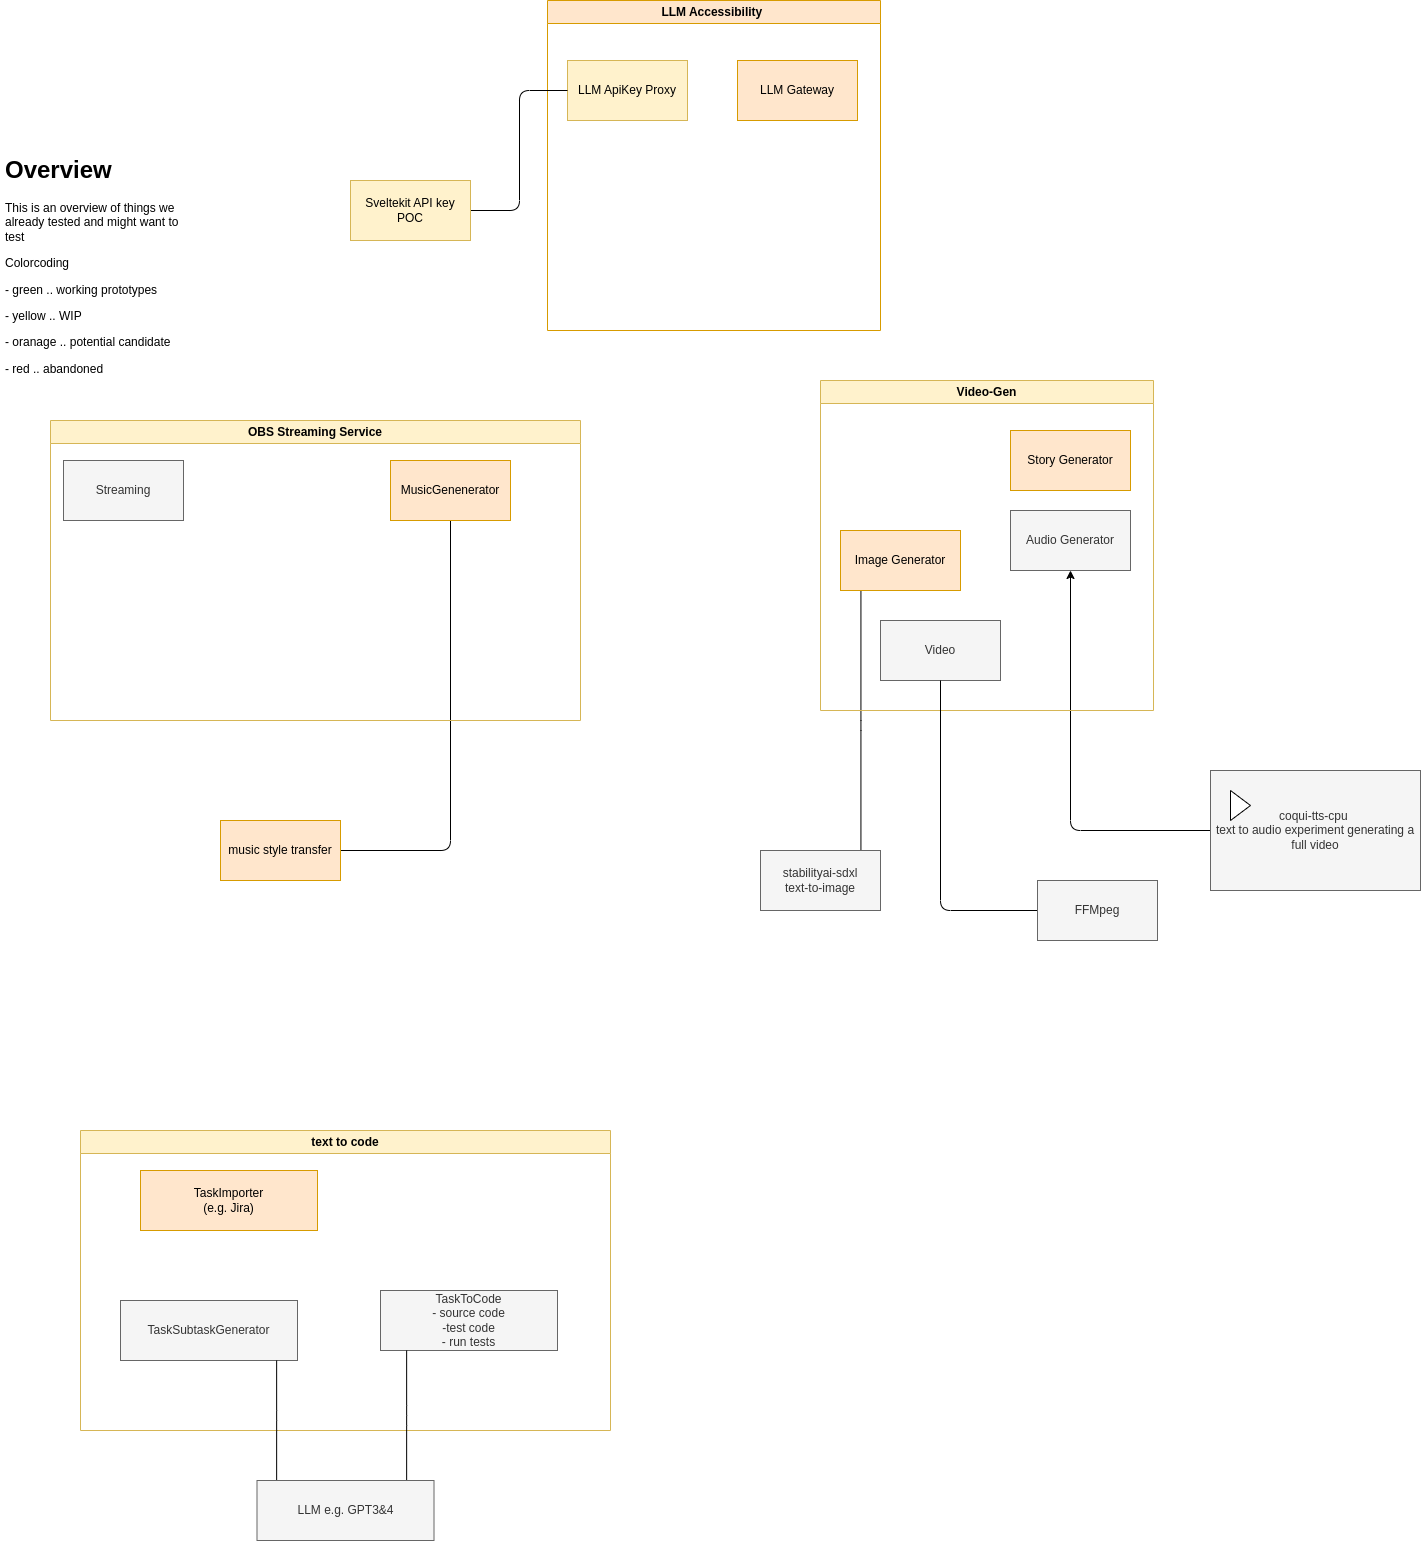

The diagram above was exported from draw.io. Its source (the exported page's mxGraphModel, read from the mxfile embedded in the PNG):
<mxGraphModel dx="1831" dy="1890" grid="1" gridSize="10" guides="1" tooltips="1" connect="1" arrows="1" fold="1" page="1" pageScale="1" pageWidth="827" pageHeight="1169" math="0" shadow="0">
  <root>
    <mxCell id="0" />
    <mxCell id="1" parent="0" />
    <mxCell id="16" style="edgeStyle=orthogonalEdgeStyle;html=1;entryX=0.5;entryY=1;entryDx=0;entryDy=0;" edge="1" parent="1" source="2" target="15">
      <mxGeometry relative="1" as="geometry" />
    </mxCell>
    <mxCell id="2" value="coqui-tts-cpu&amp;nbsp;&lt;br&gt;text to audio experiment generating a full video" style="html=1;whiteSpace=wrap;container=1;recursiveResize=0;collapsible=0;fillColor=#f5f5f5;fontColor=#333333;strokeColor=#666666;" parent="1" vertex="1">
      <mxGeometry x="1000" y="390" width="210" height="120" as="geometry" />
    </mxCell>
    <mxCell id="3" value="" style="triangle;html=1;whiteSpace=wrap;" parent="2" vertex="1">
      <mxGeometry x="20" y="20" width="20" height="30" as="geometry" />
    </mxCell>
    <mxCell id="13" style="edgeStyle=elbowEdgeStyle;html=1;startArrow=none;endArrow=none;" edge="1" parent="1" source="6" target="12">
      <mxGeometry relative="1" as="geometry" />
    </mxCell>
    <UserObject label="stabilityai-sdxl &lt;br&gt;text-to-image" treeRoot="1" id="6">
      <mxCell style="whiteSpace=wrap;html=1;align=center;treeFolding=1;treeMoving=1;newEdgeStyle={&quot;edgeStyle&quot;:&quot;elbowEdgeStyle&quot;,&quot;startArrow&quot;:&quot;none&quot;,&quot;endArrow&quot;:&quot;none&quot;};fillColor=#f5f5f5;fontColor=#333333;strokeColor=#666666;" parent="1" vertex="1">
        <mxGeometry x="550" y="470" width="120" height="60" as="geometry" />
      </mxCell>
    </UserObject>
    <mxCell id="7" value="&lt;h1&gt;Overview&lt;/h1&gt;&lt;p&gt;This is an overview of things we already tested and might want to test&lt;/p&gt;&lt;p&gt;Colorcoding&lt;/p&gt;&lt;p&gt;- green .. working prototypes&lt;/p&gt;&lt;p&gt;- yellow .. WIP&lt;/p&gt;&lt;p&gt;- oranage .. potential candidate&lt;/p&gt;&lt;p&gt;- red .. abandoned&lt;/p&gt;" style="text;html=1;strokeColor=none;fillColor=none;spacing=5;spacingTop=-20;whiteSpace=wrap;overflow=hidden;rounded=0;" parent="1" vertex="1">
      <mxGeometry x="-210" y="-230" width="190" height="280" as="geometry" />
    </mxCell>
    <mxCell id="21" style="edgeStyle=orthogonalEdgeStyle;html=1;startArrow=none;endArrow=none;entryX=0.5;entryY=1;entryDx=0;entryDy=0;" edge="1" parent="1" source="8" target="20">
      <mxGeometry relative="1" as="geometry" />
    </mxCell>
    <UserObject label="music style transfer" treeRoot="1" id="8">
      <mxCell style="whiteSpace=wrap;html=1;align=center;treeFolding=1;treeMoving=1;newEdgeStyle={&quot;edgeStyle&quot;:&quot;elbowEdgeStyle&quot;,&quot;startArrow&quot;:&quot;none&quot;,&quot;endArrow&quot;:&quot;none&quot;};fillColor=#ffe6cc;strokeColor=#d79b00;" parent="1" vertex="1">
        <mxGeometry x="10" y="440" width="120" height="60" as="geometry" />
      </mxCell>
    </UserObject>
    <mxCell id="10" value="Video-Gen" style="swimlane;whiteSpace=wrap;html=1;fillColor=#fff2cc;strokeColor=#d6b656;" vertex="1" parent="1">
      <mxGeometry x="610" width="333" height="330" as="geometry" />
    </mxCell>
    <UserObject label="Image Generator" treeRoot="1" id="12">
      <mxCell style="whiteSpace=wrap;html=1;align=center;treeFolding=1;treeMoving=1;newEdgeStyle={&quot;edgeStyle&quot;:&quot;elbowEdgeStyle&quot;,&quot;startArrow&quot;:&quot;none&quot;,&quot;endArrow&quot;:&quot;none&quot;};fillColor=#ffe6cc;strokeColor=#d79b00;" vertex="1" parent="10">
        <mxGeometry x="20" y="150" width="120" height="60" as="geometry" />
      </mxCell>
    </UserObject>
    <UserObject label="Story Generator" treeRoot="1" id="14">
      <mxCell style="whiteSpace=wrap;html=1;align=center;treeFolding=1;treeMoving=1;newEdgeStyle={&quot;edgeStyle&quot;:&quot;elbowEdgeStyle&quot;,&quot;startArrow&quot;:&quot;none&quot;,&quot;endArrow&quot;:&quot;none&quot;};fillColor=#ffe6cc;strokeColor=#d79b00;" vertex="1" parent="10">
        <mxGeometry x="190" y="50" width="120" height="60" as="geometry" />
      </mxCell>
    </UserObject>
    <UserObject label="Audio Generator" treeRoot="1" id="15">
      <mxCell style="whiteSpace=wrap;html=1;align=center;treeFolding=1;treeMoving=1;newEdgeStyle={&quot;edgeStyle&quot;:&quot;elbowEdgeStyle&quot;,&quot;startArrow&quot;:&quot;none&quot;,&quot;endArrow&quot;:&quot;none&quot;};fillColor=#f5f5f5;fontColor=#333333;strokeColor=#666666;" vertex="1" parent="10">
        <mxGeometry x="190" y="130" width="120" height="60" as="geometry" />
      </mxCell>
    </UserObject>
    <UserObject label="Video" treeRoot="1" id="23">
      <mxCell style="whiteSpace=wrap;html=1;align=center;treeFolding=1;treeMoving=1;newEdgeStyle={&quot;edgeStyle&quot;:&quot;elbowEdgeStyle&quot;,&quot;startArrow&quot;:&quot;none&quot;,&quot;endArrow&quot;:&quot;none&quot;};fillColor=#f5f5f5;fontColor=#333333;strokeColor=#666666;" vertex="1" parent="10">
        <mxGeometry x="60" y="240" width="120" height="60" as="geometry" />
      </mxCell>
    </UserObject>
    <mxCell id="17" value="OBS Streaming Service" style="swimlane;whiteSpace=wrap;html=1;fillColor=#fff2cc;strokeColor=#d6b656;" vertex="1" parent="1">
      <mxGeometry x="-160" y="40" width="530" height="300" as="geometry" />
    </mxCell>
    <UserObject label="Streaming" treeRoot="1" id="18">
      <mxCell style="whiteSpace=wrap;html=1;align=center;treeFolding=1;treeMoving=1;newEdgeStyle={&quot;edgeStyle&quot;:&quot;elbowEdgeStyle&quot;,&quot;startArrow&quot;:&quot;none&quot;,&quot;endArrow&quot;:&quot;none&quot;};fillColor=#f5f5f5;fontColor=#333333;strokeColor=#666666;" vertex="1" parent="17">
        <mxGeometry x="13" y="40" width="120" height="60" as="geometry" />
      </mxCell>
    </UserObject>
    <UserObject label="MusicGenenerator" treeRoot="1" id="20">
      <mxCell style="whiteSpace=wrap;html=1;align=center;treeFolding=1;treeMoving=1;newEdgeStyle={&quot;edgeStyle&quot;:&quot;elbowEdgeStyle&quot;,&quot;startArrow&quot;:&quot;none&quot;,&quot;endArrow&quot;:&quot;none&quot;};fillColor=#ffe6cc;strokeColor=#d79b00;" vertex="1" parent="17">
        <mxGeometry x="340" y="40" width="120" height="60" as="geometry" />
      </mxCell>
    </UserObject>
    <mxCell id="30" style="edgeStyle=orthogonalEdgeStyle;html=1;startArrow=none;endArrow=none;entryX=0.5;entryY=1;entryDx=0;entryDy=0;" edge="1" parent="1" source="24" target="23">
      <mxGeometry relative="1" as="geometry" />
    </mxCell>
    <UserObject label="FFMpeg" treeRoot="1" id="24">
      <mxCell style="whiteSpace=wrap;html=1;align=center;treeFolding=1;treeMoving=1;newEdgeStyle={&quot;edgeStyle&quot;:&quot;elbowEdgeStyle&quot;,&quot;startArrow&quot;:&quot;none&quot;,&quot;endArrow&quot;:&quot;none&quot;};fillColor=#f5f5f5;fontColor=#333333;strokeColor=#666666;" vertex="1" parent="1">
        <mxGeometry x="827" y="500" width="120" height="60" as="geometry" />
      </mxCell>
    </UserObject>
    <mxCell id="31" value="LLM Accessibility&amp;nbsp;" style="swimlane;whiteSpace=wrap;html=1;fillColor=#ffe6cc;strokeColor=#d79b00;" vertex="1" parent="1">
      <mxGeometry x="337" y="-380" width="333" height="330" as="geometry" />
    </mxCell>
    <UserObject label="LLM ApiKey Proxy" treeRoot="1" id="9">
      <mxCell style="whiteSpace=wrap;html=1;align=center;treeFolding=1;treeMoving=1;newEdgeStyle={&quot;edgeStyle&quot;:&quot;elbowEdgeStyle&quot;,&quot;startArrow&quot;:&quot;none&quot;,&quot;endArrow&quot;:&quot;none&quot;};fillColor=#fff2cc;strokeColor=#d6b656;" vertex="1" parent="31">
        <mxGeometry x="20" y="60" width="120" height="60" as="geometry" />
      </mxCell>
    </UserObject>
    <UserObject label="LLM Gateway&lt;br&gt;" treeRoot="1" id="36">
      <mxCell style="whiteSpace=wrap;html=1;align=center;treeFolding=1;treeMoving=1;newEdgeStyle={&quot;edgeStyle&quot;:&quot;elbowEdgeStyle&quot;,&quot;startArrow&quot;:&quot;none&quot;,&quot;endArrow&quot;:&quot;none&quot;};fillColor=#ffe6cc;strokeColor=#d79b00;" vertex="1" parent="31">
        <mxGeometry x="190" y="60" width="120" height="60" as="geometry" />
      </mxCell>
    </UserObject>
    <mxCell id="38" style="edgeStyle=elbowEdgeStyle;html=1;startArrow=none;endArrow=none;" edge="1" parent="1" source="37" target="9">
      <mxGeometry relative="1" as="geometry" />
    </mxCell>
    <UserObject label="Sveltekit API key POC" treeRoot="1" id="37">
      <mxCell style="whiteSpace=wrap;html=1;align=center;treeFolding=1;treeMoving=1;newEdgeStyle={&quot;edgeStyle&quot;:&quot;elbowEdgeStyle&quot;,&quot;startArrow&quot;:&quot;none&quot;,&quot;endArrow&quot;:&quot;none&quot;};fillColor=#fff2cc;strokeColor=#d6b656;" vertex="1" parent="1">
        <mxGeometry x="140" y="-200" width="120" height="60" as="geometry" />
      </mxCell>
    </UserObject>
    <mxCell id="39" value="text to code" style="swimlane;whiteSpace=wrap;html=1;fillColor=#fff2cc;strokeColor=#d6b656;" vertex="1" parent="1">
      <mxGeometry x="-130" y="750" width="530" height="300" as="geometry" />
    </mxCell>
    <UserObject label="TaskSubtaskGenerator" treeRoot="1" id="40">
      <mxCell style="whiteSpace=wrap;html=1;align=center;treeFolding=1;treeMoving=1;newEdgeStyle={&quot;edgeStyle&quot;:&quot;elbowEdgeStyle&quot;,&quot;startArrow&quot;:&quot;none&quot;,&quot;endArrow&quot;:&quot;none&quot;};fillColor=#f5f5f5;fontColor=#333333;strokeColor=#666666;" vertex="1" parent="39">
        <mxGeometry x="40" y="170" width="177" height="60" as="geometry" />
      </mxCell>
    </UserObject>
    <UserObject label="TaskToCode&lt;br&gt;- source code&lt;br&gt;-test code&lt;br&gt;- run tests" treeRoot="1" id="42">
      <mxCell style="whiteSpace=wrap;html=1;align=center;treeFolding=1;treeMoving=1;newEdgeStyle={&quot;edgeStyle&quot;:&quot;elbowEdgeStyle&quot;,&quot;startArrow&quot;:&quot;none&quot;,&quot;endArrow&quot;:&quot;none&quot;};fillColor=#f5f5f5;fontColor=#333333;strokeColor=#666666;" vertex="1" parent="39">
        <mxGeometry x="300" y="160" width="177" height="60" as="geometry" />
      </mxCell>
    </UserObject>
    <UserObject label="TaskImporter&lt;br&gt;(e.g. Jira)" treeRoot="1" id="43">
      <mxCell style="whiteSpace=wrap;html=1;align=center;treeFolding=1;treeMoving=1;newEdgeStyle={&quot;edgeStyle&quot;:&quot;elbowEdgeStyle&quot;,&quot;startArrow&quot;:&quot;none&quot;,&quot;endArrow&quot;:&quot;none&quot;};fillColor=#ffe6cc;strokeColor=#d79b00;" vertex="1" parent="39">
        <mxGeometry x="60" y="40" width="177" height="60" as="geometry" />
      </mxCell>
    </UserObject>
    <mxCell id="45" style="edgeStyle=elbowEdgeStyle;html=1;startArrow=none;endArrow=none;" edge="1" parent="1" source="44" target="40">
      <mxGeometry relative="1" as="geometry" />
    </mxCell>
    <mxCell id="46" style="edgeStyle=elbowEdgeStyle;html=1;startArrow=none;endArrow=none;" edge="1" parent="1" source="44" target="42">
      <mxGeometry relative="1" as="geometry" />
    </mxCell>
    <UserObject label="LLM e.g. GPT3&amp;amp;4" treeRoot="1" id="44">
      <mxCell style="whiteSpace=wrap;html=1;align=center;treeFolding=1;treeMoving=1;newEdgeStyle={&quot;edgeStyle&quot;:&quot;elbowEdgeStyle&quot;,&quot;startArrow&quot;:&quot;none&quot;,&quot;endArrow&quot;:&quot;none&quot;};fillColor=#f5f5f5;strokeColor=#666666;fontColor=#333333;" vertex="1" parent="1">
        <mxGeometry x="46.5" y="1100" width="177" height="60" as="geometry" />
      </mxCell>
    </UserObject>
  </root>
</mxGraphModel>